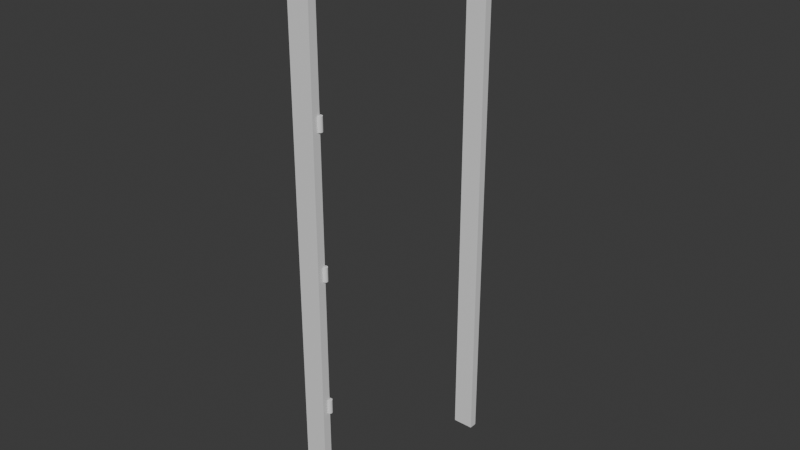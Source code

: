 # Source: 1_durvju_ramis.blend  (saved by Blender 4.5.90; exported with 4.5.12 LTS)
import bpy
from mathutils import Matrix  # noqa: F401  (used for matrix-valued properties, if any)

bpy.ops.wm.read_factory_settings(use_empty=True)
scene = bpy.context.scene
scene.name = 'Scene'

# ---- collections
col_collection = bpy.data.collections.new('Collection'); scene.collection.children.link(col_collection)

# ---- materials (node trees are filled in below, after node groups)
mat_material = bpy.data.materials.new('Material')
mat_material.alpha_threshold = 0.0
mat_material.roughness = 0.5
mat_material.line_color = (0.0, 0.0, 0.0, 1.0)

# ---- material node trees
mat_material.use_nodes = True; mat_material.node_tree.nodes.clear()
_N = mat_material.node_tree.nodes; _L = mat_material.node_tree.links
n0 = _N.new('ShaderNodeOutputMaterial'); n0.name = 'Material Output'; n0.location = (200, 100)
n1 = _N.new('ShaderNodeBsdfPrincipled'); n1.name = 'Principled BSDF'; n1.location = (-200, 100)
n1.inputs[3].default_value = 1.45
_L.new(n1.outputs[0], n0.inputs[0])
n0.is_active_output = True

# ---- world
world_world = bpy.data.worlds.new('World'); scene.world = world_world
world_world.use_nodes = True; world_world.node_tree.nodes.clear()
_N = world_world.node_tree.nodes; _L = world_world.node_tree.links
n0 = _N.new('ShaderNodeOutputWorld'); n0.name = 'World Output'; n0.location = (200, 100)
n1 = _N.new('ShaderNodeBackground'); n1.name = 'Background'; n1.location = (-200, 100)
n1.inputs[0].default_value = (0.05088, 0.05088, 0.05088, 1.0)
_L.new(n1.outputs[0], n0.inputs[0])
n0.is_active_output = True
world_world.color = (0.05088, 0.05088, 0.05088)
world_world.sun_shadow_jitter_overblur = 0.0

# ---- meshes
me_cube = bpy.data.meshes.new('Cube')
me_cube.from_pydata([(0.19, 0.8, 2.05), (0.19, 0.8, -2.05), (0.19, -0.8, 2.05), (0.19, -0.8, -2.05), (-0.19, 0.8, 2.05), (-0.19, 0.8, -2.05), (-0.19, -0.8, 2.05), (-0.19, -0.8, -2.05), (0.19, 0.86, 2.11), (0.19, 0.86, -2.11), (0.19, -0.86, 2.11), (0.19, -0.86, -2.11), (-0.19, 0.86, -2.11), (-0.19, -0.86, -2.11), (-0.19, -0.86, 2.11), (-0.19, 0.86, 2.11), (0.19, -0.8, -2.11), (0.19, 0.8, -2.11), (-0.19, 0.8, -2.11), (-0.19, -0.8, -2.11)], [], [(8, 15, 14, 10), (11, 10, 14, 13), (1, 0, 4, 5), (16, 3, 11), (0, 2, 6, 4), (12, 15, 8, 9), (0, 1, 9, 8), (3, 2, 10, 11), (2, 0, 8, 10), (1, 17, 9), (7, 19, 13), (6, 7, 13, 14), (5, 4, 15, 12), (4, 6, 14, 15), (2, 3, 7, 6), (18, 17, 1, 5), (7, 3, 16, 19), (18, 5, 12), (19, 16, 11, 13), (12, 9, 17, 18)])
_uv = me_cube.uv_layers.new(name='UVMap')
_uv.uv.foreach_set('vector', [0.625, 0.5, 0.875, 0.5, 0.875, 0.75, 0.625, 0.75, 0.375, 0.75, 0.625, 0.75, 0.625, 1.0, 0.375, 1.0, 0.3786, 0.5087, 0.6214, 0.5087, 0.6214, 0.2413, 0.3786, 0.2413, 0.375, 0.7413, 0.3786, 0.7413, 0.375, 0.75, 0.6214, 0.5087, 0.6214, 0.7413, 0.6214, 0.008721, 0.6214, 0.2413, 0.375, 0.25, 0.625, 0.25, 0.625, 0.5, 0.375, 0.5, 0.6214, 0.5087, 0.3786, 0.5087, 0.375, 0.5, 0.625, 0.5, 0.3786, 0.7413, 0.6214, 0.7413, 0.625, 0.75, 0.375, 0.75, 0.6214, 0.7413, 0.6214, 0.5087, 0.625, 0.5, 0.625, 0.75, 0.3786, 0.5087, 0.375, 0.5087, 0.375, 0.5, 0.3786, 0.008721, 0.375, 0.008721, 0.375, 0.0, 0.6214, 0.008721, 0.3786, 0.008721, 0.375, 0.0, 0.625, 0.0, 0.3786, 0.2413, 0.6214, 0.2413, 0.625, 0.25, 0.375, 0.25, 0.6214, 0.2413, 0.6214, 0.008721, 0.625, 0.0, 0.625, 0.25, 0.6214, 0.7413, 0.3786, 0.7413, 0.3786, 0.008721, 0.6214, 0.008721, 0.375, 0.2413, 0.375, 0.5087, 0.3786, 0.5087, 0.3786, 0.2413, 0.3786, 0.008721, 0.3786, 0.7413, 0.375, 0.7413, 0.375, 0.008721, 0.375, 0.2413, 0.3786, 0.2413, 0.375, 0.25, 0.375, 0.008721, 0.375, 0.7413, 0.375, 0.75, 0.375, 1.0, 0.375, 0.25, 0.375, 0.5, 0.375, 0.5087, 0.375, 0.2413])
me_cube.materials.append(mat_material)
me_cube.use_mirror_vertex_groups = False
me_cube.update()
me_cylinder = bpy.data.meshes.new('Cylinder')
me_cylinder.from_pydata([(0.0, 1.0, -1.0), (0.0, 1.0, 1.0), (0.1951, 0.9808, -1.0), (0.1951, 0.9808, 1.0), (0.3827, 0.9239, -1.0), (0.3827, 0.9239, 1.0), (0.5556, 0.8315, -1.0), (0.5556, 0.8315, 1.0), (0.7071, 0.7071, -1.0), (0.7071, 0.7071, 1.0), (0.8315, 0.5556, -1.0), (0.8315, 0.5556, 1.0), (0.9239, 0.3827, -1.0), (0.9239, 0.3827, 1.0), (0.9808, 0.1951, -1.0), (0.9808, 0.1951, 1.0), (1.0, 0.0, -1.0), (1.0, 0.0, 1.0), (0.9808, -0.1951, -1.0), (0.9808, -0.1951, 1.0), (0.9239, -0.3827, -1.0), (0.9239, -0.3827, 1.0), (0.8315, -0.5556, -1.0), (0.8315, -0.5556, 1.0), (0.7071, -0.7071, -1.0), (0.7071, -0.7071, 1.0), (0.5556, -0.8315, -1.0), (0.5556, -0.8315, 1.0), (0.3827, -0.9239, -1.0), (0.3827, -0.9239, 1.0), (0.1951, -0.9808, -1.0), (0.1951, -0.9808, 1.0), (0.0, -1.0, -1.0), (0.0, -1.0, 1.0), (-0.1951, -0.9808, -1.0), (-0.1951, -0.9808, 1.0), (-0.3827, -0.9239, -1.0), (-0.3827, -0.9239, 1.0), (-0.5556, -0.8315, -1.0), (-0.5556, -0.8315, 1.0), (-0.7071, -0.7071, -1.0), (-0.7071, -0.7071, 1.0), (-0.8315, -0.5556, -1.0), (-0.8315, -0.5556, 1.0), (-0.9239, -0.3827, -1.0), (-0.9239, -0.3827, 1.0), (-0.9808, -0.1951, -1.0), (-0.9808, -0.1951, 1.0), (-1.0, 0.0, -1.0), (-1.0, 0.0, 1.0), (-0.9808, 0.1951, -1.0), (-0.9808, 0.1951, 1.0), (-0.9239, 0.3827, -1.0), (-0.9239, 0.3827, 1.0), (-0.8315, 0.5556, -1.0), (-0.8315, 0.5556, 1.0), (-0.7071, 0.7071, -1.0), (-0.7071, 0.7071, 1.0), (-0.5556, 0.8315, -1.0), (-0.5556, 0.8315, 1.0), (-0.3827, 0.9239, -1.0), (-0.3827, 0.9239, 1.0), (-0.1951, 0.9808, -1.0), (-0.1951, 0.9808, 1.0)], [], [(0, 1, 3, 2), (2, 3, 5, 4), (4, 5, 7, 6), (6, 7, 9, 8), (8, 9, 11, 10), (10, 11, 13, 12), (12, 13, 15, 14), (14, 15, 17, 16), (16, 17, 19, 18), (18, 19, 21, 20), (20, 21, 23, 22), (22, 23, 25, 24), (24, 25, 27, 26), (26, 27, 29, 28), (28, 29, 31, 30), (30, 31, 33, 32), (32, 33, 35, 34), (34, 35, 37, 36), (36, 37, 39, 38), (38, 39, 41, 40), (40, 41, 43, 42), (42, 43, 45, 44), (44, 45, 47, 46), (46, 47, 49, 48), (48, 49, 51, 50), (50, 51, 53, 52), (52, 53, 55, 54), (54, 55, 57, 56), (56, 57, 59, 58), (58, 59, 61, 60), (3, 1, 63, 61, 59, 57, 55, 53, 51, 49, 47, 45, 43, 41, 39, 37, 35, 33, 31, 29, 27, 25, 23, 21, 19, 17, 15, 13, 11, 9, 7, 5), (60, 61, 63, 62), (62, 63, 1, 0), (0, 2, 4, 6, 8, 10, 12, 14, 16, 18, 20, 22, 24, 26, 28, 30, 32, 34, 36, 38, 40, 42, 44, 46, 48, 50, 52, 54, 56, 58, 60, 62)])
_uv = me_cylinder.uv_layers.new(name='UVMap')
_uv.uv.foreach_set('vector', [1.0, 0.5, 1.0, 1.0, 0.9688, 1.0, 0.9688, 0.5, 0.9688, 0.5, 0.9688, 1.0, 0.9375, 1.0, 0.9375, 0.5, 0.9375, 0.5, 0.9375, 1.0, 0.9062, 1.0, 0.9062, 0.5, 0.9062, 0.5, 0.9062, 1.0, 0.875, 1.0, 0.875, 0.5, 0.875, 0.5, 0.875, 1.0, 0.8438, 1.0, 0.8438, 0.5, 0.8438, 0.5, 0.8438, 1.0, 0.8125, 1.0, 0.8125, 0.5, 0.8125, 0.5, 0.8125, 1.0, 0.7812, 1.0, 0.7812, 0.5, 0.7812, 0.5, 0.7812, 1.0, 0.75, 1.0, 0.75, 0.5, 0.75, 0.5, 0.75, 1.0, 0.7188, 1.0, 0.7188, 0.5, 0.7188, 0.5, 0.7188, 1.0, 0.6875, 1.0, 0.6875, 0.5, 0.6875, 0.5, 0.6875, 1.0, 0.6562, 1.0, 0.6562, 0.5, 0.6562, 0.5, 0.6562, 1.0, 0.625, 1.0, 0.625, 0.5, 0.625, 0.5, 0.625, 1.0, 0.5938, 1.0, 0.5938, 0.5, 0.5938, 0.5, 0.5938, 1.0, 0.5625, 1.0, 0.5625, 0.5, 0.5625, 0.5, 0.5625, 1.0, 0.5312, 1.0, 0.5312, 0.5, 0.5312, 0.5, 0.5312, 1.0, 0.5, 1.0, 0.5, 0.5, 0.5, 0.5, 0.5, 1.0, 0.4688, 1.0, 0.4688, 0.5, 0.4688, 0.5, 0.4688, 1.0, 0.4375, 1.0, 0.4375, 0.5, 0.4375, 0.5, 0.4375, 1.0, 0.4062, 1.0, 0.4062, 0.5, 0.4062, 0.5, 0.4062, 1.0, 0.375, 1.0, 0.375, 0.5, 0.375, 0.5, 0.375, 1.0, 0.3438, 1.0, 0.3438, 0.5, 0.3438, 0.5, 0.3438, 1.0, 0.3125, 1.0, 0.3125, 0.5, 0.3125, 0.5, 0.3125, 1.0, 0.2812, 1.0, 0.2812, 0.5, 0.2812, 0.5, 0.2812, 1.0, 0.25, 1.0, 0.25, 0.5, 0.25, 0.5, 0.25, 1.0, 0.2188, 1.0, 0.2188, 0.5, 0.2188, 0.5, 0.2188, 1.0, 0.1875, 1.0, 0.1875, 0.5, 0.1875, 0.5, 0.1875, 1.0, 0.1562, 1.0, 0.1562, 0.5, 0.1562, 0.5, 0.1562, 1.0, 0.125, 1.0, 0.125, 0.5, 0.125, 0.5, 0.125, 1.0, 0.09375, 1.0, 0.09375, 0.5, 0.09375, 0.5, 0.09375, 1.0, 0.0625, 1.0, 0.0625, 0.5, 0.2968, 0.4854, 0.25, 0.49, 0.2032, 0.4854, 0.1582, 0.4717, 0.1167, 0.4496, 0.08029, 0.4197, 0.05045, 0.3833, 0.02827, 0.3418, 0.01461, 0.2968, 0.01, 0.25, 0.01461, 0.2032, 0.02827, 0.1582, 0.05045, 0.1167, 0.08029, 0.08029, 0.1167, 0.05045, 0.1582, 0.02827, 0.2032, 0.01461, 0.25, 0.01, 0.2968, 0.01461, 0.3418, 0.02827, 0.3833, 0.05045, 0.4197, 0.08029, 0.4496, 0.1167, 0.4717, 0.1582, 0.4854, 0.2032, 0.49, 0.25, 0.4854, 0.2968, 0.4717, 0.3418, 0.4496, 0.3833, 0.4197, 0.4197, 0.3833, 0.4496, 0.3418, 0.4717, 0.0625, 0.5, 0.0625, 1.0, 0.03125, 1.0, 0.03125, 0.5, 0.03125, 0.5, 0.03125, 1.0, 0.0, 1.0, 0.0, 0.5, 0.75, 0.49, 0.7968, 0.4854, 0.8418, 0.4717, 0.8833, 0.4496, 0.9197, 0.4197, 0.9496, 0.3833, 0.9717, 0.3418, 0.9854, 0.2968, 0.99, 0.25, 0.9854, 0.2032, 0.9717, 0.1582, 0.9496, 0.1167, 0.9197, 0.08029, 0.8833, 0.05045, 0.8418, 0.02827, 0.7968, 0.01461, 0.75, 0.01, 0.7032, 0.01461, 0.6582, 0.02827, 0.6167, 0.05045, 0.5803, 0.08029, 0.5504, 0.1167, 0.5283, 0.1582, 0.5146, 0.2032, 0.51, 0.25, 0.5146, 0.2968, 0.5283, 0.3418, 0.5504, 0.3833, 0.5803, 0.4197, 0.6167, 0.4496, 0.6582, 0.4717, 0.7032, 0.4854])
me_cylinder.update()

# ---- objects
ob_cube = bpy.data.objects.new('Cube', me_cube)
ob_cylinder = bpy.data.objects.new('Cylinder', me_cylinder)

# ---- transforms, parenting, visibility, modifiers, constraints
ob_cube.location = (0.0, 0.0, 0.0)
ob_cube.scale = (0.42, 1.01, 1.01)
ob_cube.lock_rotations_4d = False
ob_cube.empty_display_type = 'ARROWS'
ob_cube.lineart.crease_threshold = 0.0
ob_cylinder.location = (0.08, -0.81, 1.0)
ob_cylinder.scale = (0.02, 0.02, 0.05)
_m = ob_cylinder.modifiers.new('Array', 'ARRAY')
_m.count = 3
_m.relative_offset_displace = (0.0, 0.0, -10.0)

# ---- collection membership
col_collection.objects.link(ob_cube)
col_collection.objects.link(ob_cylinder)

# ---- scene / render settings (as saved in the file)
scene.frame_start = 1; scene.frame_end = 250; scene.frame_set(1)
scene.render.engine = 'BLENDER_EEVEE_NEXT'
bpy.context.view_layer.update()

# ---- added for rendering (the .blend has no active camera and no usable light): camera, sun
cam_auto = bpy.data.cameras.new('AutoCamera')
cam_auto.lens = 50.0
cam_auto.sensor_width = 36.0
cam_auto.clip_end = 1000.0
ob_auto_camera = bpy.data.objects.new('AutoCamera', cam_auto)
scene.collection.objects.link(ob_auto_camera)
ob_auto_camera.location = (4.27182, -5.11406, 3.40937)
ob_auto_camera.rotation_euler = (1.09748, -7.21219e-08, 0.694738)
scene.camera = ob_auto_camera
light_auto_sun = bpy.data.lights.new('AutoSun', 'SUN')
light_auto_sun.energy = 3.0
light_auto_sun.angle = 0.0523599
ob_auto_sun = bpy.data.objects.new('AutoSun', light_auto_sun)
scene.collection.objects.link(ob_auto_sun)
ob_auto_sun.rotation_euler = (0.872665, 0.174533, 0.523599)
bpy.context.view_layer.update()
